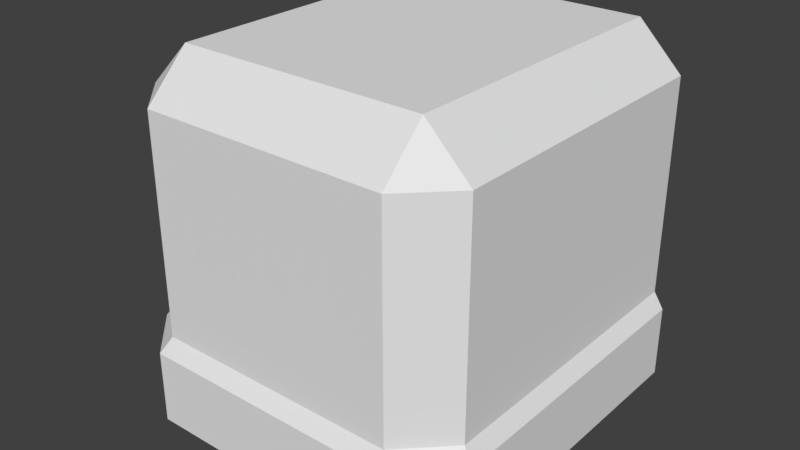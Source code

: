 # Source: Box_Model_End_Connector.blend  (saved by Blender 2.78.0; exported with 4.5.12 LTS)
import bpy
from mathutils import Matrix  # noqa: F401  (used for matrix-valued properties, if any)

bpy.ops.wm.read_factory_settings(use_empty=True)
scene = bpy.context.scene
scene.name = 'Scene'

# ---- collections
col_collection_1 = bpy.data.collections.new('Collection 1'); scene.collection.children.link(col_collection_1)

# ---- materials (node trees are filled in below, after node groups)
mat_material = bpy.data.materials.new('Material')
mat_material.alpha_threshold = 0.0
mat_material.use_transparent_shadow = False
mat_material.roughness = 0.5
mat_material.line_color = (0.0, 0.0, 0.0, 1.0)
mat_material_004 = bpy.data.materials.new('Material.004')
mat_material_004.alpha_threshold = 0.0
mat_material_004.use_transparent_shadow = False
mat_material_004.roughness = 0.5
mat_material_004.line_color = (0.0, 0.0, 0.0, 1.0)

# ---- material node trees

# ---- world
world_world = bpy.data.worlds.new('World'); scene.world = world_world
world_world.color = (0.05088, 0.05088, 0.05088)
world_world.use_sun_shadow = False
world_world.sun_shadow_jitter_overblur = 0.0
world_world.cycles.sampling_method = 'MANUAL'

# ---- meshes
me_cube = bpy.data.meshes.new('Cube')
me_cube.from_pydata([(1.0, 1.0, -1.0), (1.0, -0.7367, -1.0), (0.7367, -1.0, -1.0), (-0.7367, -1.0, -1.0), (-1.0, -0.7367, -1.0), (-1.0, 1.0, -1.0), (0.9432, 1.0, -0.5056), (1.0, 1.0, -0.5942), (1.0, -0.7367, -0.5942), (0.9432, -0.6949, -0.5056), (0.6949, -0.9432, -0.5056), (0.7367, -1.0, -0.5942), (-0.7367, -1.0, -0.5942), (-0.6949, -0.9432, -0.5056), (-0.9432, -0.6949, -0.5056), (-1.0, -0.7367, -0.5942), (-1.0, 1.0, -0.5942), (-0.9432, 1.0, -0.5056)], [], [(2, 11, 12, 3), (4, 15, 16, 5), (0, 7, 8, 1), (1, 8, 11, 2), (3, 12, 15, 4), (13, 14, 15, 12), (9, 10, 11, 8), (6, 9, 8, 7), (14, 17, 16, 15), (10, 13, 12, 11)])
_uv = me_cube.uv_layers.new(name='UVMap')
_uv.uv.foreach_set('vector', [2.606, 0.5044, 2.606, 0.5583, -0.5252, 0.5583, -0.5252, 0.5044, 2.606, 0.5044, 2.606, 0.5583, -0.5254, 0.5583, -0.5254, 0.5044, 2.606, 0.5044, 2.606, 0.5583, -0.5252, 0.5583, -0.5252, 0.5044, -0.5364, 0.5068, -0.5364, 0.5559, -1.417, 0.5559, -1.417, 0.5068, 0.482, 0.5012, 0.482, 0.5615, -0.4293, 0.5615, -0.4293, 0.5012, 0.1644, 0.5645, 0.04441, 0.572, 0.0246, 0.5711, 0.1498, 0.5633, 0.9556, 0.572, 0.8356, 0.5645, 0.8502, 0.5633, 0.9754, 0.5711, 0.9556, 0.6139, 0.9556, 0.572, 0.9754, 0.5711, 0.9754, 0.6149, 0.04441, 0.572, 0.04441, 0.6139, 0.0246, 0.6149, 0.0246, 0.5711, 0.8356, 0.5645, 0.1644, 0.5645, 0.1498, 0.5633, 0.8502, 0.5633])
me_cube.materials.append(mat_material)
me_cube.use_remesh_preserve_volume = False
me_cube.use_remesh_preserve_attributes = False
me_cube.use_mirror_vertex_groups = False
me_cube.update()
me_cube_004 = bpy.data.meshes.new('Cube.004')
me_cube_004.from_pydata([(0.6949, 1.0, 0.9587), (0.9432, 1.0, 0.7104), (0.6949, -0.9432, 0.7104), (0.9432, -0.6949, 0.7104), (0.6949, -0.6949, 0.9587), (-0.9432, -0.6949, 0.7104), (-0.6949, -0.9432, 0.7104), (-0.6949, -0.6949, 0.9587), (-0.9432, 1.0, 0.7104), (-0.6949, 1.0, 0.9587), (0.9432, 1.0, -0.5056), (0.9432, -0.6949, -0.5056), (0.6949, -0.9432, -0.5056), (-0.6949, -0.9432, -0.5056), (-0.9432, -0.6949, -0.5056), (-0.9432, 1.0, -0.5056)], [], [(0, 9, 7, 4), (2, 3, 4), (5, 6, 7), (0, 4, 3, 1), (4, 7, 6, 2), (7, 9, 8, 5), (14, 5, 8, 15), (12, 2, 6, 13), (11, 3, 2, 12), (13, 6, 5, 14), (10, 1, 3, 11)])
_uv = me_cube_004.uv_layers.new(name='UVMap')
_uv.uv.foreach_set('vector', [0.8474, 0.04835, 0.1526, 0.04835, 0.1526, 0.00492, 0.8474, 0.00492, 0.8474, 0.04884, 0.9716, 0.04884, 0.8474, 0.0566, 0.1526, 0.04884, 0.0284, 0.04884, 0.1526, 0.0566, 0.8474, 0.0566, 0.1526, 0.0566, 0.1526, 0.04884, 0.8474, 0.04884, 0.8474, 0.0566, 0.1526, 0.0566, 0.1526, 0.04884, 0.8474, 0.04884, 0.1526, 0.0566, 0.8474, 0.0566, 0.8474, 0.04884, 0.1526, 0.04884, 0.1526, 0.01083, 0.1526, 0.04884, 0.8474, 0.04884, 0.8474, 0.01083, 0.8474, 0.01083, 0.8474, 0.04884, 0.1526, 0.04884, 0.1526, 0.01083, 0.9716, 0.01083, 0.9716, 0.04884, 0.8474, 0.04884, 0.8474, 0.01083, 0.0284, 0.01083, 0.0284, 0.04884, 0.1526, 0.04884, 0.1526, 0.01083, 0.8474, 0.01083, 0.8474, 0.04884, 0.1526, 0.04884, 0.1526, 0.01083])
me_cube_004.materials.append(mat_material_004)
me_cube_004.use_remesh_preserve_volume = False
me_cube_004.use_remesh_preserve_attributes = False
me_cube_004.use_mirror_vertex_groups = False
me_cube_004.update()

# ---- objects
ob_bottom = bpy.data.objects.new('Bottom', me_cube)
ob_top = bpy.data.objects.new('Top', me_cube_004)

# ---- transforms, parenting, visibility, modifiers, constraints
ob_bottom.location = (0.0, 0.0, 0.0)
ob_bottom.lock_rotations_4d = False
ob_bottom.empty_display_type = 'ARROWS'
ob_bottom.lineart.crease_threshold = 0.0
ob_top.location = (0.0, 0.0, 0.0)
ob_top.lock_rotations_4d = False
ob_top.empty_display_type = 'ARROWS'
ob_top.lineart.crease_threshold = 0.0

# ---- collection membership
col_collection_1.objects.link(ob_bottom)
col_collection_1.objects.link(ob_top)

# ---- scene / render settings (as saved in the file)
scene.frame_start = 1; scene.frame_end = 250; scene.frame_set(1)
scene.render.engine = 'BLENDER_EEVEE_NEXT'
scene.render.resolution_percentage = 50
scene.render.dither_intensity = 0.0
scene.cycles.use_denoising = False
scene.cycles.samples = 128
scene.cycles.sampling_pattern = 'TABULATED_SOBOL'
scene.cycles.light_sampling_threshold = 0.0
scene.cycles.use_adaptive_sampling = False
scene.cycles.use_light_tree = False
scene.cycles.blur_glossy = 0.0
scene.cycles.sample_clamp_indirect = 0.0
scene.view_settings.view_transform = 'Standard'
bpy.context.view_layer.update()

# ---- added for rendering (the .blend has no active camera and no usable light): camera, sun
cam_auto = bpy.data.cameras.new('AutoCamera')
cam_auto.lens = 50.0
cam_auto.sensor_width = 36.0
cam_auto.clip_end = 1000.0
ob_auto_camera = bpy.data.objects.new('AutoCamera', cam_auto)
scene.collection.objects.link(ob_auto_camera)
ob_auto_camera.location = (3.18319, -3.81983, 2.52593)
ob_auto_camera.rotation_euler = (1.09748, -7.21219e-08, 0.694738)
scene.camera = ob_auto_camera
light_auto_sun = bpy.data.lights.new('AutoSun', 'SUN')
light_auto_sun.energy = 3.0
light_auto_sun.angle = 0.0523599
ob_auto_sun = bpy.data.objects.new('AutoSun', light_auto_sun)
scene.collection.objects.link(ob_auto_sun)
ob_auto_sun.rotation_euler = (0.872665, 0.174533, 0.523599)
bpy.context.view_layer.update()
